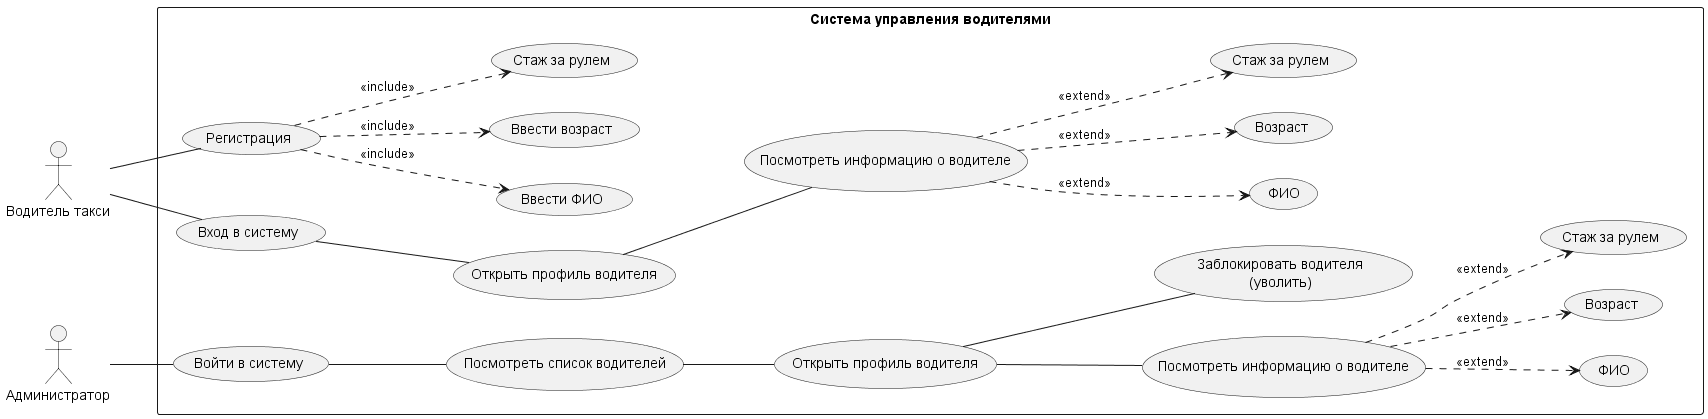

The diagram above was rendered by PlantUML. Its source (embedded in the PNG):
@startuml

left to right direction

actor "Водитель такси" as Driver
actor "Администратор" as Admin

rectangle "Система управления водителями" {

    ' --- Водитель ---

    usecase "Регистрация" as UC_Register
    usecase "Ввести ФИО" as UC_FIO_Reg
    usecase "Ввести возраст" as UC_Age_Reg
    usecase "Стаж за рулем" as UC_Experience_Reg

    usecase "Вход в систему" as UC_Login_Driver
    usecase "Открыть профиль водителя" as UC_OpenProfile_Driver
    usecase "Посмотреть информацию о водителе" as UC_ViewInfo_Driver

    usecase "ФИО" as UC_FIO_View_Driver
    usecase "Возраст" as UC_Age_View_Driver
    usecase "Стаж за рулем" as UC_Experience_View_Driver


    ' --- Администратор ---

    usecase "Войти в систему" as UC_Login_Admin
    usecase "Посмотреть список водителей" as UC_DriverList
    usecase "Открыть профиль водителя" as UC_OpenProfile_Admin
    usecase "Посмотреть информацию о водителе" as UC_ViewInfo_Admin

    usecase "ФИО" as UC_FIO_View_Admin
    usecase "Возраст" as UC_Age_View_Admin
    usecase "Стаж за рулем" as UC_Experience_View_Admin

    usecase "Заблокировать водителя\n(уволить)" as UC_Block
}


' =========================
' Связи водителя
' =========================

Driver -- UC_Register
Driver -- UC_Login_Driver

UC_Register ..> UC_FIO_Reg : <<include>>
UC_Register ..> UC_Age_Reg : <<include>>
UC_Register ..> UC_Experience_Reg : <<include>>

UC_Login_Driver -- UC_OpenProfile_Driver
UC_OpenProfile_Driver -- UC_ViewInfo_Driver

UC_ViewInfo_Driver ..> UC_FIO_View_Driver : <<extend>>
UC_ViewInfo_Driver ..> UC_Age_View_Driver : <<extend>>
UC_ViewInfo_Driver ..> UC_Experience_View_Driver : <<extend>>


' =========================
' Связи администратора
' =========================

Admin -- UC_Login_Admin

UC_Login_Admin -- UC_DriverList
UC_DriverList -- UC_OpenProfile_Admin

UC_OpenProfile_Admin -- UC_ViewInfo_Admin
UC_OpenProfile_Admin -- UC_Block

UC_ViewInfo_Admin ..> UC_FIO_View_Admin : <<extend>>
UC_ViewInfo_Admin ..> UC_Age_View_Admin : <<extend>>
UC_ViewInfo_Admin ..> UC_Experience_View_Admin : <<extend>>

@enduml